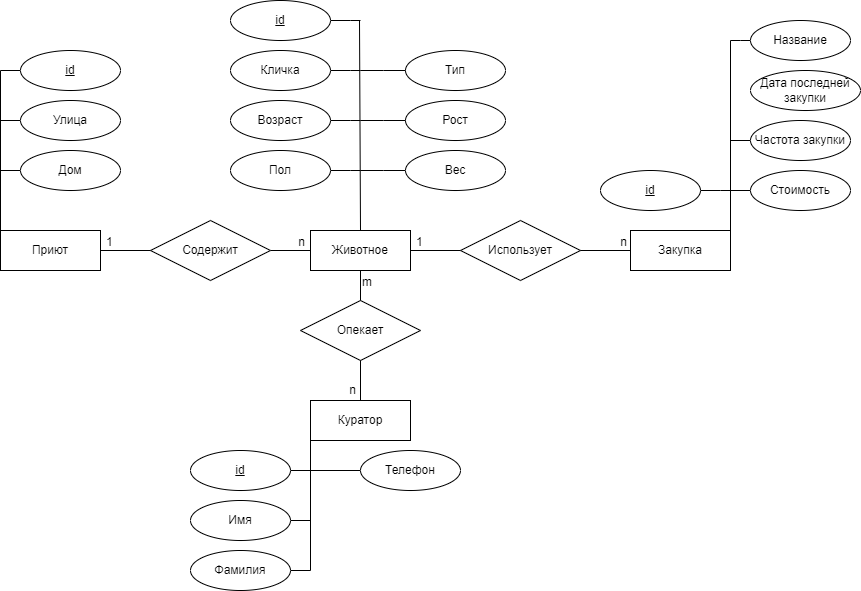

The diagram above was exported from draw.io. Its source (the exported page's mxGraphModel, read from the mxfile embedded in the PNG):
<mxGraphModel dx="1050" dy="573" grid="1" gridSize="10" guides="1" tooltips="1" connect="1" arrows="1" fold="1" page="1" pageScale="1" pageWidth="850" pageHeight="1100" math="0" shadow="0">
  <root>
    <mxCell id="0" />
    <mxCell id="1" parent="0" />
    <mxCell id="gPhhukDK_Y_oDujhNIIJ-2" value="Приют" style="whiteSpace=wrap;html=1;align=center;" parent="1" vertex="1">
      <mxGeometry x="20" y="260" width="100" height="40" as="geometry" />
    </mxCell>
    <mxCell id="gPhhukDK_Y_oDujhNIIJ-3" value="Куратор" style="whiteSpace=wrap;html=1;align=center;" parent="1" vertex="1">
      <mxGeometry x="330" y="430" width="100" height="40" as="geometry" />
    </mxCell>
    <mxCell id="gPhhukDK_Y_oDujhNIIJ-4" value="Закупка" style="whiteSpace=wrap;html=1;align=center;" parent="1" vertex="1">
      <mxGeometry x="650" y="260" width="100" height="40" as="geometry" />
    </mxCell>
    <mxCell id="gPhhukDK_Y_oDujhNIIJ-9" value="" style="endArrow=none;html=1;rounded=0;entryX=0.5;entryY=0;entryDx=0;entryDy=0;exitX=0.5;exitY=1;exitDx=0;exitDy=0;" parent="1" source="4HzFimvUAcErel0JD2xa-18" target="gPhhukDK_Y_oDujhNIIJ-3" edge="1">
      <mxGeometry relative="1" as="geometry">
        <mxPoint x="380" y="300" as="sourcePoint" />
        <mxPoint x="500" y="290" as="targetPoint" />
      </mxGeometry>
    </mxCell>
    <mxCell id="gPhhukDK_Y_oDujhNIIJ-10" value="m" style="resizable=0;html=1;align=left;verticalAlign=bottom;" parent="gPhhukDK_Y_oDujhNIIJ-9" connectable="0" vertex="1">
      <mxGeometry x="-1" relative="1" as="geometry">
        <mxPoint y="20" as="offset" />
      </mxGeometry>
    </mxCell>
    <mxCell id="gPhhukDK_Y_oDujhNIIJ-11" value="n" style="resizable=0;html=1;align=right;verticalAlign=bottom;" parent="gPhhukDK_Y_oDujhNIIJ-9" connectable="0" vertex="1">
      <mxGeometry x="1" relative="1" as="geometry">
        <mxPoint x="-4" y="-2" as="offset" />
      </mxGeometry>
    </mxCell>
    <mxCell id="gPhhukDK_Y_oDujhNIIJ-12" value="Опекает" style="shape=rhombus;perimeter=rhombusPerimeter;whiteSpace=wrap;html=1;align=center;" parent="1" vertex="1">
      <mxGeometry x="320" y="330" width="120" height="60" as="geometry" />
    </mxCell>
    <mxCell id="gPhhukDK_Y_oDujhNIIJ-13" value="" style="endArrow=none;html=1;rounded=0;exitX=1;exitY=0.5;exitDx=0;exitDy=0;entryX=0;entryY=0.5;entryDx=0;entryDy=0;startArrow=none;" parent="1" source="gPhhukDK_Y_oDujhNIIJ-15" target="4HzFimvUAcErel0JD2xa-18" edge="1">
      <mxGeometry relative="1" as="geometry">
        <mxPoint x="340" y="290" as="sourcePoint" />
        <mxPoint x="330" y="280" as="targetPoint" />
      </mxGeometry>
    </mxCell>
    <mxCell id="gPhhukDK_Y_oDujhNIIJ-14" value="n" style="resizable=0;html=1;align=right;verticalAlign=bottom;" parent="gPhhukDK_Y_oDujhNIIJ-13" connectable="0" vertex="1">
      <mxGeometry x="1" relative="1" as="geometry">
        <mxPoint x="-5" as="offset" />
      </mxGeometry>
    </mxCell>
    <mxCell id="gPhhukDK_Y_oDujhNIIJ-15" value="Содержит" style="shape=rhombus;perimeter=rhombusPerimeter;whiteSpace=wrap;html=1;align=center;" parent="1" vertex="1">
      <mxGeometry x="170" y="250" width="120" height="60" as="geometry" />
    </mxCell>
    <mxCell id="gPhhukDK_Y_oDujhNIIJ-16" value="" style="endArrow=none;html=1;rounded=0;exitX=1;exitY=0.5;exitDx=0;exitDy=0;entryX=0;entryY=0.5;entryDx=0;entryDy=0;" parent="1" source="gPhhukDK_Y_oDujhNIIJ-2" target="gPhhukDK_Y_oDujhNIIJ-15" edge="1">
      <mxGeometry relative="1" as="geometry">
        <mxPoint x="140" y="280" as="sourcePoint" />
        <mxPoint x="330" y="280" as="targetPoint" />
      </mxGeometry>
    </mxCell>
    <mxCell id="gPhhukDK_Y_oDujhNIIJ-18" value="" style="endArrow=none;html=1;rounded=0;entryX=0;entryY=0.5;entryDx=0;entryDy=0;exitX=1;exitY=0.5;exitDx=0;exitDy=0;" parent="1" source="4HzFimvUAcErel0JD2xa-18" target="gPhhukDK_Y_oDujhNIIJ-4" edge="1">
      <mxGeometry relative="1" as="geometry">
        <mxPoint x="500" y="310" as="sourcePoint" />
        <mxPoint x="620" y="340" as="targetPoint" />
        <Array as="points" />
      </mxGeometry>
    </mxCell>
    <mxCell id="gPhhukDK_Y_oDujhNIIJ-19" value="1" style="resizable=0;html=1;align=left;verticalAlign=bottom;" parent="gPhhukDK_Y_oDujhNIIJ-18" connectable="0" vertex="1">
      <mxGeometry x="-1" relative="1" as="geometry">
        <mxPoint x="4" as="offset" />
      </mxGeometry>
    </mxCell>
    <mxCell id="gPhhukDK_Y_oDujhNIIJ-20" value="n" style="resizable=0;html=1;align=right;verticalAlign=bottom;" parent="gPhhukDK_Y_oDujhNIIJ-18" connectable="0" vertex="1">
      <mxGeometry x="1" relative="1" as="geometry">
        <mxPoint x="-3" as="offset" />
      </mxGeometry>
    </mxCell>
    <mxCell id="gPhhukDK_Y_oDujhNIIJ-24" value="Использует" style="shape=rhombus;perimeter=rhombusPerimeter;whiteSpace=wrap;html=1;align=center;" parent="1" vertex="1">
      <mxGeometry x="480" y="250" width="120" height="60" as="geometry" />
    </mxCell>
    <mxCell id="gPhhukDK_Y_oDujhNIIJ-29" value="" style="endArrow=none;html=1;rounded=0;entryX=0.5;entryY=0;entryDx=0;entryDy=0;" parent="1" target="4HzFimvUAcErel0JD2xa-18" edge="1">
      <mxGeometry relative="1" as="geometry">
        <mxPoint x="379" y="50" as="sourcePoint" />
        <mxPoint x="379" y="220" as="targetPoint" />
      </mxGeometry>
    </mxCell>
    <mxCell id="gPhhukDK_Y_oDujhNIIJ-30" value="" style="endArrow=none;html=1;rounded=0;entryX=0.25;entryY=0;entryDx=0;entryDy=0;" parent="1" edge="1">
      <mxGeometry relative="1" as="geometry">
        <mxPoint x="20" y="100" as="sourcePoint" />
        <mxPoint x="20" y="260" as="targetPoint" />
      </mxGeometry>
    </mxCell>
    <mxCell id="gPhhukDK_Y_oDujhNIIJ-31" value="" style="endArrow=none;html=1;rounded=0;" parent="1" edge="1">
      <mxGeometry relative="1" as="geometry">
        <mxPoint x="330" y="470" as="sourcePoint" />
        <mxPoint x="330" y="600" as="targetPoint" />
      </mxGeometry>
    </mxCell>
    <mxCell id="gPhhukDK_Y_oDujhNIIJ-32" value="" style="endArrow=none;html=1;rounded=0;entryX=0.25;entryY=0;entryDx=0;entryDy=0;" parent="1" edge="1">
      <mxGeometry relative="1" as="geometry">
        <mxPoint x="750" y="70" as="sourcePoint" />
        <mxPoint x="750" y="260" as="targetPoint" />
      </mxGeometry>
    </mxCell>
    <mxCell id="gPhhukDK_Y_oDujhNIIJ-43" style="edgeStyle=orthogonalEdgeStyle;rounded=0;orthogonalLoop=1;jettySize=auto;html=1;exitX=0;exitY=0.5;exitDx=0;exitDy=0;endArrow=none;endFill=0;" parent="1" source="gPhhukDK_Y_oDujhNIIJ-110" edge="1">
      <mxGeometry relative="1" as="geometry">
        <mxPoint x="20" y="100" as="targetPoint" />
        <mxPoint x="40" y="-10" as="sourcePoint" />
      </mxGeometry>
    </mxCell>
    <mxCell id="gPhhukDK_Y_oDujhNIIJ-44" style="edgeStyle=orthogonalEdgeStyle;rounded=0;orthogonalLoop=1;jettySize=auto;html=1;exitX=0;exitY=0.5;exitDx=0;exitDy=0;endArrow=none;endFill=0;" parent="1" source="gPhhukDK_Y_oDujhNIIJ-38" edge="1">
      <mxGeometry relative="1" as="geometry">
        <mxPoint x="20" y="110" as="targetPoint" />
      </mxGeometry>
    </mxCell>
    <mxCell id="gPhhukDK_Y_oDujhNIIJ-38" value="Улица" style="ellipse;whiteSpace=wrap;html=1;align=center;" parent="1" vertex="1">
      <mxGeometry x="40" y="130" width="100" height="40" as="geometry" />
    </mxCell>
    <mxCell id="gPhhukDK_Y_oDujhNIIJ-45" style="edgeStyle=orthogonalEdgeStyle;rounded=0;orthogonalLoop=1;jettySize=auto;html=1;endArrow=none;endFill=0;" parent="1" source="gPhhukDK_Y_oDujhNIIJ-39" edge="1">
      <mxGeometry relative="1" as="geometry">
        <mxPoint x="20" y="170" as="targetPoint" />
      </mxGeometry>
    </mxCell>
    <mxCell id="gPhhukDK_Y_oDujhNIIJ-39" value="Дом" style="ellipse;whiteSpace=wrap;html=1;align=center;" parent="1" vertex="1">
      <mxGeometry x="40" y="180" width="100" height="40" as="geometry" />
    </mxCell>
    <mxCell id="gPhhukDK_Y_oDujhNIIJ-55" style="edgeStyle=orthogonalEdgeStyle;rounded=0;orthogonalLoop=1;jettySize=auto;html=1;endArrow=none;endFill=0;" parent="1" source="gPhhukDK_Y_oDujhNIIJ-47" edge="1">
      <mxGeometry relative="1" as="geometry">
        <mxPoint x="380" y="50" as="targetPoint" />
      </mxGeometry>
    </mxCell>
    <mxCell id="gPhhukDK_Y_oDujhNIIJ-47" value="id" style="ellipse;whiteSpace=wrap;html=1;align=center;fontStyle=4;" parent="1" vertex="1">
      <mxGeometry x="250" y="30" width="100" height="40" as="geometry" />
    </mxCell>
    <mxCell id="gPhhukDK_Y_oDujhNIIJ-56" style="edgeStyle=orthogonalEdgeStyle;rounded=0;orthogonalLoop=1;jettySize=auto;html=1;endArrow=none;endFill=0;" parent="1" source="gPhhukDK_Y_oDujhNIIJ-48" edge="1">
      <mxGeometry relative="1" as="geometry">
        <mxPoint x="380" y="100" as="targetPoint" />
      </mxGeometry>
    </mxCell>
    <mxCell id="gPhhukDK_Y_oDujhNIIJ-48" value="Кличка" style="ellipse;whiteSpace=wrap;html=1;align=center;" parent="1" vertex="1">
      <mxGeometry x="250" y="80" width="100" height="40" as="geometry" />
    </mxCell>
    <mxCell id="gPhhukDK_Y_oDujhNIIJ-57" style="edgeStyle=orthogonalEdgeStyle;rounded=0;orthogonalLoop=1;jettySize=auto;html=1;endArrow=none;endFill=0;" parent="1" source="gPhhukDK_Y_oDujhNIIJ-49" edge="1">
      <mxGeometry relative="1" as="geometry">
        <mxPoint x="380" y="150" as="targetPoint" />
      </mxGeometry>
    </mxCell>
    <mxCell id="gPhhukDK_Y_oDujhNIIJ-49" value="Возраст" style="ellipse;whiteSpace=wrap;html=1;align=center;" parent="1" vertex="1">
      <mxGeometry x="250" y="130" width="100" height="40" as="geometry" />
    </mxCell>
    <mxCell id="gPhhukDK_Y_oDujhNIIJ-58" style="edgeStyle=orthogonalEdgeStyle;rounded=0;orthogonalLoop=1;jettySize=auto;html=1;endArrow=none;endFill=0;" parent="1" source="gPhhukDK_Y_oDujhNIIJ-50" edge="1">
      <mxGeometry relative="1" as="geometry">
        <mxPoint x="380" y="200" as="targetPoint" />
      </mxGeometry>
    </mxCell>
    <mxCell id="gPhhukDK_Y_oDujhNIIJ-50" value="Пол" style="ellipse;whiteSpace=wrap;html=1;align=center;" parent="1" vertex="1">
      <mxGeometry x="250" y="180" width="100" height="40" as="geometry" />
    </mxCell>
    <mxCell id="gPhhukDK_Y_oDujhNIIJ-70" style="edgeStyle=orthogonalEdgeStyle;rounded=0;orthogonalLoop=1;jettySize=auto;html=1;endArrow=none;endFill=0;exitX=0;exitY=0.5;exitDx=0;exitDy=0;" parent="1" source="VxUGKa-5G1Gb6anXEOaW-15" edge="1">
      <mxGeometry relative="1" as="geometry">
        <mxPoint x="750" y="70" as="targetPoint" />
        <mxPoint x="770" y="50" as="sourcePoint" />
        <Array as="points">
          <mxPoint x="760" y="70" />
          <mxPoint x="760" y="70" />
        </Array>
      </mxGeometry>
    </mxCell>
    <mxCell id="gPhhukDK_Y_oDujhNIIJ-71" style="edgeStyle=orthogonalEdgeStyle;rounded=0;orthogonalLoop=1;jettySize=auto;html=1;endArrow=none;endFill=0;" parent="1" source="gPhhukDK_Y_oDujhNIIJ-63" edge="1">
      <mxGeometry relative="1" as="geometry">
        <mxPoint x="750" y="170" as="targetPoint" />
      </mxGeometry>
    </mxCell>
    <mxCell id="gPhhukDK_Y_oDujhNIIJ-63" value="Частота закупки" style="ellipse;whiteSpace=wrap;html=1;align=center;" parent="1" vertex="1">
      <mxGeometry x="770" y="150" width="100" height="40" as="geometry" />
    </mxCell>
    <mxCell id="gPhhukDK_Y_oDujhNIIJ-73" style="edgeStyle=orthogonalEdgeStyle;rounded=0;orthogonalLoop=1;jettySize=auto;html=1;endArrow=none;endFill=0;" parent="1" source="gPhhukDK_Y_oDujhNIIJ-65" edge="1">
      <mxGeometry relative="1" as="geometry">
        <mxPoint x="750" y="220" as="targetPoint" />
      </mxGeometry>
    </mxCell>
    <mxCell id="gPhhukDK_Y_oDujhNIIJ-65" value="Стоимость" style="ellipse;whiteSpace=wrap;html=1;align=center;" parent="1" vertex="1">
      <mxGeometry x="770" y="200" width="100" height="40" as="geometry" />
    </mxCell>
    <mxCell id="gPhhukDK_Y_oDujhNIIJ-92" style="edgeStyle=orthogonalEdgeStyle;rounded=0;orthogonalLoop=1;jettySize=auto;html=1;endArrow=none;endFill=0;" parent="1" source="gPhhukDK_Y_oDujhNIIJ-87" edge="1">
      <mxGeometry relative="1" as="geometry">
        <mxPoint x="330" y="500" as="targetPoint" />
      </mxGeometry>
    </mxCell>
    <mxCell id="gPhhukDK_Y_oDujhNIIJ-87" value="id" style="ellipse;whiteSpace=wrap;html=1;align=center;fontStyle=4;" parent="1" vertex="1">
      <mxGeometry x="210" y="480" width="100" height="40" as="geometry" />
    </mxCell>
    <mxCell id="gPhhukDK_Y_oDujhNIIJ-93" style="edgeStyle=orthogonalEdgeStyle;rounded=0;orthogonalLoop=1;jettySize=auto;html=1;endArrow=none;endFill=0;" parent="1" source="gPhhukDK_Y_oDujhNIIJ-88" edge="1">
      <mxGeometry relative="1" as="geometry">
        <mxPoint x="330" y="500" as="targetPoint" />
      </mxGeometry>
    </mxCell>
    <mxCell id="gPhhukDK_Y_oDujhNIIJ-88" value="Телефон" style="ellipse;whiteSpace=wrap;html=1;align=center;" parent="1" vertex="1">
      <mxGeometry x="380" y="480" width="100" height="40" as="geometry" />
    </mxCell>
    <mxCell id="gPhhukDK_Y_oDujhNIIJ-94" style="edgeStyle=orthogonalEdgeStyle;rounded=0;orthogonalLoop=1;jettySize=auto;html=1;endArrow=none;endFill=0;" parent="1" source="gPhhukDK_Y_oDujhNIIJ-89" edge="1">
      <mxGeometry relative="1" as="geometry">
        <mxPoint x="330" y="550" as="targetPoint" />
      </mxGeometry>
    </mxCell>
    <mxCell id="gPhhukDK_Y_oDujhNIIJ-89" value="Имя" style="ellipse;whiteSpace=wrap;html=1;align=center;" parent="1" vertex="1">
      <mxGeometry x="210" y="530" width="100" height="40" as="geometry" />
    </mxCell>
    <mxCell id="gPhhukDK_Y_oDujhNIIJ-95" style="edgeStyle=orthogonalEdgeStyle;rounded=0;orthogonalLoop=1;jettySize=auto;html=1;endArrow=none;endFill=0;" parent="1" source="gPhhukDK_Y_oDujhNIIJ-90" edge="1">
      <mxGeometry relative="1" as="geometry">
        <mxPoint x="330" y="600" as="targetPoint" />
      </mxGeometry>
    </mxCell>
    <mxCell id="gPhhukDK_Y_oDujhNIIJ-90" value="Фамилия" style="ellipse;whiteSpace=wrap;html=1;align=center;" parent="1" vertex="1">
      <mxGeometry x="210" y="580" width="100" height="40" as="geometry" />
    </mxCell>
    <mxCell id="gPhhukDK_Y_oDujhNIIJ-110" value="id" style="ellipse;whiteSpace=wrap;html=1;align=center;fontStyle=4;" parent="1" vertex="1">
      <mxGeometry x="40" y="80" width="100" height="40" as="geometry" />
    </mxCell>
    <mxCell id="3" style="edgeStyle=orthogonalEdgeStyle;rounded=0;orthogonalLoop=1;jettySize=auto;html=1;endArrow=none;endFill=0;" parent="1" source="2" edge="1">
      <mxGeometry relative="1" as="geometry">
        <mxPoint x="380" y="200" as="targetPoint" />
      </mxGeometry>
    </mxCell>
    <mxCell id="2" value="Вес" style="ellipse;whiteSpace=wrap;html=1;align=center;" parent="1" vertex="1">
      <mxGeometry x="425" y="180" width="100" height="40" as="geometry" />
    </mxCell>
    <mxCell id="12" style="edgeStyle=orthogonalEdgeStyle;rounded=0;orthogonalLoop=1;jettySize=auto;html=1;endArrow=none;endFill=0;" parent="1" source="11" edge="1">
      <mxGeometry relative="1" as="geometry">
        <mxPoint x="750" y="220" as="targetPoint" />
      </mxGeometry>
    </mxCell>
    <mxCell id="11" value="id" style="ellipse;whiteSpace=wrap;html=1;align=center;fontStyle=4;" parent="1" vertex="1">
      <mxGeometry x="620" y="200" width="100" height="40" as="geometry" />
    </mxCell>
    <mxCell id="15" value="Дата последней&lt;br&gt;закупки" style="ellipse;whiteSpace=wrap;html=1;align=center;" parent="1" vertex="1">
      <mxGeometry x="770" y="100" width="110" height="40" as="geometry" />
    </mxCell>
    <mxCell id="4HzFimvUAcErel0JD2xa-15" value="Рост" style="ellipse;whiteSpace=wrap;html=1;align=center;" parent="1" vertex="1">
      <mxGeometry x="425" y="130" width="100" height="40" as="geometry" />
    </mxCell>
    <mxCell id="4HzFimvUAcErel0JD2xa-16" style="edgeStyle=orthogonalEdgeStyle;rounded=0;orthogonalLoop=1;jettySize=auto;html=1;endArrow=none;endFill=0;exitX=0;exitY=0.5;exitDx=0;exitDy=0;" parent="1" source="4HzFimvUAcErel0JD2xa-15" edge="1">
      <mxGeometry relative="1" as="geometry">
        <mxPoint x="380" y="150" as="targetPoint" />
        <mxPoint x="460" y="100" as="sourcePoint" />
      </mxGeometry>
    </mxCell>
    <mxCell id="4HzFimvUAcErel0JD2xa-18" value="Животное" style="whiteSpace=wrap;html=1;align=center;" parent="1" vertex="1">
      <mxGeometry x="330" y="260" width="100" height="40" as="geometry" />
    </mxCell>
    <mxCell id="75vQyzXTObfcT01_R0ZQ-15" value="1" style="resizable=0;html=1;align=left;verticalAlign=bottom;" parent="1" connectable="0" vertex="1">
      <mxGeometry x="124" y="280" as="geometry" />
    </mxCell>
    <mxCell id="75vQyzXTObfcT01_R0ZQ-16" value="Тип" style="ellipse;whiteSpace=wrap;html=1;align=center;" parent="1" vertex="1">
      <mxGeometry x="425" y="80" width="100" height="40" as="geometry" />
    </mxCell>
    <mxCell id="75vQyzXTObfcT01_R0ZQ-17" style="edgeStyle=orthogonalEdgeStyle;rounded=0;orthogonalLoop=1;jettySize=auto;html=1;endArrow=none;endFill=0;exitX=0;exitY=0.5;exitDx=0;exitDy=0;" parent="1" source="75vQyzXTObfcT01_R0ZQ-16" edge="1">
      <mxGeometry relative="1" as="geometry">
        <mxPoint x="380" y="100" as="targetPoint" />
        <mxPoint x="435" y="160" as="sourcePoint" />
      </mxGeometry>
    </mxCell>
    <mxCell id="VxUGKa-5G1Gb6anXEOaW-15" value="Название" style="ellipse;whiteSpace=wrap;html=1;align=center;" vertex="1" parent="1">
      <mxGeometry x="770" y="50" width="100" height="40" as="geometry" />
    </mxCell>
  </root>
</mxGraphModel>